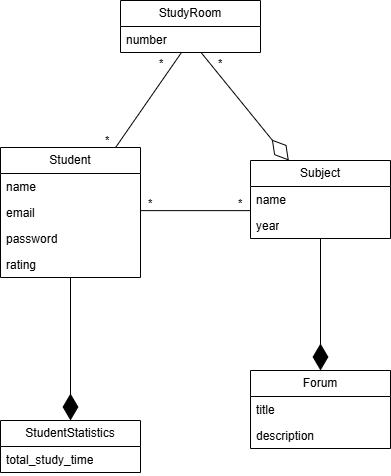

The diagram above was exported from draw.io. Its source (the exported page's mxGraphModel, read from the mxfile embedded in the PNG):
<mxGraphModel dx="1912" dy="1211" grid="1" gridSize="10" guides="1" tooltips="1" connect="1" arrows="1" fold="1" page="1" pageScale="1" pageWidth="827" pageHeight="1169" math="0" shadow="0">
  <root>
    <mxCell id="0" />
    <mxCell id="1" parent="0" />
    <mxCell id="DkR8hD51d4l7LgltRAtB-9" value="Student" style="swimlane;fontStyle=0;childLayout=stackLayout;horizontal=1;startSize=26;fillColor=none;horizontalStack=0;resizeParent=1;resizeParentMax=0;resizeLast=0;collapsible=1;marginBottom=0;whiteSpace=wrap;html=1;" vertex="1" parent="1">
      <mxGeometry x="140" y="217" width="140" height="130" as="geometry">
        <mxRectangle x="140" y="230" width="100" height="30" as="alternateBounds" />
      </mxGeometry>
    </mxCell>
    <mxCell id="DkR8hD51d4l7LgltRAtB-10" value="name" style="text;strokeColor=none;fillColor=none;align=left;verticalAlign=top;spacingLeft=4;spacingRight=4;overflow=hidden;rotatable=0;points=[[0,0.5],[1,0.5]];portConstraint=eastwest;whiteSpace=wrap;html=1;" vertex="1" parent="DkR8hD51d4l7LgltRAtB-9">
      <mxGeometry y="26" width="140" height="26" as="geometry" />
    </mxCell>
    <mxCell id="DkR8hD51d4l7LgltRAtB-11" value="email" style="text;strokeColor=none;fillColor=none;align=left;verticalAlign=top;spacingLeft=4;spacingRight=4;overflow=hidden;rotatable=0;points=[[0,0.5],[1,0.5]];portConstraint=eastwest;whiteSpace=wrap;html=1;" vertex="1" parent="DkR8hD51d4l7LgltRAtB-9">
      <mxGeometry y="52" width="140" height="26" as="geometry" />
    </mxCell>
    <mxCell id="DkR8hD51d4l7LgltRAtB-61" value="password" style="text;strokeColor=none;fillColor=none;align=left;verticalAlign=top;spacingLeft=4;spacingRight=4;overflow=hidden;rotatable=0;points=[[0,0.5],[1,0.5]];portConstraint=eastwest;whiteSpace=wrap;html=1;" vertex="1" parent="DkR8hD51d4l7LgltRAtB-9">
      <mxGeometry y="78" width="140" height="26" as="geometry" />
    </mxCell>
    <mxCell id="DkR8hD51d4l7LgltRAtB-17" value="rating" style="text;strokeColor=none;fillColor=none;align=left;verticalAlign=top;spacingLeft=4;spacingRight=4;overflow=hidden;rotatable=0;points=[[0,0.5],[1,0.5]];portConstraint=eastwest;whiteSpace=wrap;html=1;" vertex="1" parent="DkR8hD51d4l7LgltRAtB-9">
      <mxGeometry y="104" width="140" height="26" as="geometry" />
    </mxCell>
    <mxCell id="DkR8hD51d4l7LgltRAtB-22" value="Subject" style="swimlane;fontStyle=0;childLayout=stackLayout;horizontal=1;startSize=26;fillColor=none;horizontalStack=0;resizeParent=1;resizeParentMax=0;resizeLast=0;collapsible=1;marginBottom=0;whiteSpace=wrap;html=1;" vertex="1" parent="1">
      <mxGeometry x="390" y="230" width="140" height="78" as="geometry">
        <mxRectangle x="140" y="230" width="100" height="30" as="alternateBounds" />
      </mxGeometry>
    </mxCell>
    <mxCell id="DkR8hD51d4l7LgltRAtB-24" value="name" style="text;strokeColor=none;fillColor=none;align=left;verticalAlign=top;spacingLeft=4;spacingRight=4;overflow=hidden;rotatable=0;points=[[0,0.5],[1,0.5]];portConstraint=eastwest;whiteSpace=wrap;html=1;" vertex="1" parent="DkR8hD51d4l7LgltRAtB-22">
      <mxGeometry y="26" width="140" height="26" as="geometry" />
    </mxCell>
    <mxCell id="DkR8hD51d4l7LgltRAtB-25" value="year" style="text;strokeColor=none;fillColor=none;align=left;verticalAlign=top;spacingLeft=4;spacingRight=4;overflow=hidden;rotatable=0;points=[[0,0.5],[1,0.5]];portConstraint=eastwest;whiteSpace=wrap;html=1;" vertex="1" parent="DkR8hD51d4l7LgltRAtB-22">
      <mxGeometry y="52" width="140" height="26" as="geometry" />
    </mxCell>
    <mxCell id="DkR8hD51d4l7LgltRAtB-26" value="StudyRoom" style="swimlane;fontStyle=0;childLayout=stackLayout;horizontal=1;startSize=26;fillColor=none;horizontalStack=0;resizeParent=1;resizeParentMax=0;resizeLast=0;collapsible=1;marginBottom=0;whiteSpace=wrap;html=1;" vertex="1" parent="1">
      <mxGeometry x="260" y="70" width="140" height="52" as="geometry">
        <mxRectangle x="140" y="230" width="100" height="30" as="alternateBounds" />
      </mxGeometry>
    </mxCell>
    <mxCell id="DkR8hD51d4l7LgltRAtB-28" value="number" style="text;strokeColor=none;fillColor=none;align=left;verticalAlign=top;spacingLeft=4;spacingRight=4;overflow=hidden;rotatable=0;points=[[0,0.5],[1,0.5]];portConstraint=eastwest;whiteSpace=wrap;html=1;" vertex="1" parent="DkR8hD51d4l7LgltRAtB-26">
      <mxGeometry y="26" width="140" height="26" as="geometry" />
    </mxCell>
    <mxCell id="DkR8hD51d4l7LgltRAtB-30" value="" style="endArrow=diamondThin;endFill=1;endSize=24;html=1;rounded=0;fontSize=12;curved=1;" edge="1" parent="1" source="DkR8hD51d4l7LgltRAtB-25" target="DkR8hD51d4l7LgltRAtB-57">
      <mxGeometry width="160" relative="1" as="geometry">
        <mxPoint x="470" y="308" as="sourcePoint" />
        <mxPoint x="460" y="430" as="targetPoint" />
      </mxGeometry>
    </mxCell>
    <mxCell id="DkR8hD51d4l7LgltRAtB-31" value="" style="endArrow=diamondThin;endFill=1;endSize=24;html=1;rounded=0;fontSize=12;curved=1;exitX=0.5;exitY=1;exitDx=0;exitDy=0;" edge="1" parent="1" source="DkR8hD51d4l7LgltRAtB-9" target="DkR8hD51d4l7LgltRAtB-53">
      <mxGeometry width="160" relative="1" as="geometry">
        <mxPoint x="210" y="360" as="sourcePoint" />
        <mxPoint x="209.71" y="443" as="targetPoint" />
      </mxGeometry>
    </mxCell>
    <mxCell id="DkR8hD51d4l7LgltRAtB-35" value="" style="endArrow=none;html=1;edgeStyle=orthogonalEdgeStyle;rounded=0;fontSize=12;startSize=8;endSize=8;curved=1;entryX=-0.003;entryY=0.928;entryDx=0;entryDy=0;entryPerimeter=0;exitX=1;exitY=0.428;exitDx=0;exitDy=0;exitPerimeter=0;" edge="1" parent="1" source="DkR8hD51d4l7LgltRAtB-11" target="DkR8hD51d4l7LgltRAtB-24">
      <mxGeometry relative="1" as="geometry">
        <mxPoint x="280" y="280" as="sourcePoint" />
        <mxPoint x="440" y="280" as="targetPoint" />
      </mxGeometry>
    </mxCell>
    <mxCell id="DkR8hD51d4l7LgltRAtB-36" value="*" style="edgeLabel;resizable=0;html=1;align=left;verticalAlign=bottom;" connectable="0" vertex="1" parent="DkR8hD51d4l7LgltRAtB-35">
      <mxGeometry x="-1" relative="1" as="geometry">
        <mxPoint x="6" y="1" as="offset" />
      </mxGeometry>
    </mxCell>
    <mxCell id="DkR8hD51d4l7LgltRAtB-38" value="*" style="edgeLabel;resizable=0;html=1;align=left;verticalAlign=bottom;" connectable="0" vertex="1" parent="1">
      <mxGeometry x="376" y="280.998" as="geometry" />
    </mxCell>
    <mxCell id="DkR8hD51d4l7LgltRAtB-39" value="" style="endArrow=diamondThin;endFill=0;endSize=24;html=1;rounded=0;fontSize=12;curved=1;" edge="1" parent="1" source="DkR8hD51d4l7LgltRAtB-28" target="DkR8hD51d4l7LgltRAtB-22">
      <mxGeometry width="160" relative="1" as="geometry">
        <mxPoint x="340.97402597402595" y="128" as="sourcePoint" />
        <mxPoint x="440.9333333333333" y="190" as="targetPoint" />
      </mxGeometry>
    </mxCell>
    <mxCell id="DkR8hD51d4l7LgltRAtB-49" value="" style="endArrow=none;html=1;rounded=0;fontSize=12;startSize=8;endSize=8;curved=1;" edge="1" parent="1" source="DkR8hD51d4l7LgltRAtB-9" target="DkR8hD51d4l7LgltRAtB-28">
      <mxGeometry width="50" height="50" relative="1" as="geometry">
        <mxPoint x="210" y="217" as="sourcePoint" />
        <mxPoint x="320.65868263473055" y="128" as="targetPoint" />
      </mxGeometry>
    </mxCell>
    <mxCell id="DkR8hD51d4l7LgltRAtB-50" value="*" style="edgeLabel;resizable=0;html=1;align=left;verticalAlign=bottom;" connectable="0" vertex="1" parent="1">
      <mxGeometry x="297" y="140.998" as="geometry" />
    </mxCell>
    <mxCell id="DkR8hD51d4l7LgltRAtB-51" value="*" style="edgeLabel;resizable=0;html=1;align=left;verticalAlign=bottom;" connectable="0" vertex="1" parent="1">
      <mxGeometry x="242.9999999999999" y="217.99799999999993" as="geometry" />
    </mxCell>
    <mxCell id="DkR8hD51d4l7LgltRAtB-52" value="*" style="edgeLabel;resizable=0;html=1;align=left;verticalAlign=bottom;" connectable="0" vertex="1" parent="1">
      <mxGeometry x="356" y="140.998" as="geometry" />
    </mxCell>
    <mxCell id="DkR8hD51d4l7LgltRAtB-53" value="StudentStatistics" style="swimlane;fontStyle=0;childLayout=stackLayout;horizontal=1;startSize=26;fillColor=none;horizontalStack=0;resizeParent=1;resizeParentMax=0;resizeLast=0;collapsible=1;marginBottom=0;whiteSpace=wrap;html=1;" vertex="1" parent="1">
      <mxGeometry x="140" y="490" width="140" height="52" as="geometry">
        <mxRectangle x="140" y="230" width="100" height="30" as="alternateBounds" />
      </mxGeometry>
    </mxCell>
    <mxCell id="DkR8hD51d4l7LgltRAtB-55" value="total_study_time" style="text;strokeColor=none;fillColor=none;align=left;verticalAlign=top;spacingLeft=4;spacingRight=4;overflow=hidden;rotatable=0;points=[[0,0.5],[1,0.5]];portConstraint=eastwest;whiteSpace=wrap;html=1;" vertex="1" parent="DkR8hD51d4l7LgltRAtB-53">
      <mxGeometry y="26" width="140" height="26" as="geometry" />
    </mxCell>
    <mxCell id="DkR8hD51d4l7LgltRAtB-57" value="Forum" style="swimlane;fontStyle=0;childLayout=stackLayout;horizontal=1;startSize=26;fillColor=none;horizontalStack=0;resizeParent=1;resizeParentMax=0;resizeLast=0;collapsible=1;marginBottom=0;whiteSpace=wrap;html=1;" vertex="1" parent="1">
      <mxGeometry x="390" y="440" width="140" height="78" as="geometry">
        <mxRectangle x="140" y="230" width="100" height="30" as="alternateBounds" />
      </mxGeometry>
    </mxCell>
    <mxCell id="DkR8hD51d4l7LgltRAtB-58" value="title" style="text;strokeColor=none;fillColor=none;align=left;verticalAlign=top;spacingLeft=4;spacingRight=4;overflow=hidden;rotatable=0;points=[[0,0.5],[1,0.5]];portConstraint=eastwest;whiteSpace=wrap;html=1;" vertex="1" parent="DkR8hD51d4l7LgltRAtB-57">
      <mxGeometry y="26" width="140" height="26" as="geometry" />
    </mxCell>
    <mxCell id="DkR8hD51d4l7LgltRAtB-59" value="description" style="text;strokeColor=none;fillColor=none;align=left;verticalAlign=top;spacingLeft=4;spacingRight=4;overflow=hidden;rotatable=0;points=[[0,0.5],[1,0.5]];portConstraint=eastwest;whiteSpace=wrap;html=1;" vertex="1" parent="DkR8hD51d4l7LgltRAtB-57">
      <mxGeometry y="52" width="140" height="26" as="geometry" />
    </mxCell>
  </root>
</mxGraphModel>